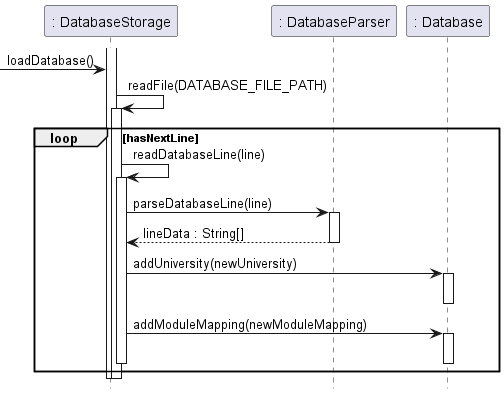

The diagram above was rendered by PlantUML. Its source (embedded in the PNG):
@startuml

hide footbox

activate ": DatabaseStorage"

-> ": DatabaseStorage" : loadDatabase()

": DatabaseStorage" -> ": DatabaseStorage" : readFile(DATABASE_FILE_PATH)
activate ": DatabaseStorage"

loop hasNextLine
    ": DatabaseStorage" -> ": DatabaseStorage" : readDatabaseLine(line)
    activate ": DatabaseStorage"

    ": DatabaseStorage" -> ": DatabaseParser" : parseDatabaseLine(line)
    activate ": DatabaseParser"
    ": DatabaseParser" --> ": DatabaseStorage" : lineData : String[]
    deactivate ": DatabaseParser"

    ": DatabaseStorage" -> ": Database" : addUniversity(newUniversity)
    activate ": Database"
    deactivate ": Database"

    ": DatabaseStorage" -> ": Database" : addModuleMapping(newModuleMapping)
    activate ": Database"
    deactivate ": Database"

    deactivate ": DatabaseStorage"
end

deactivate ": DatabaseStorage"

deactivate ": DatabaseStorage"

@enduml